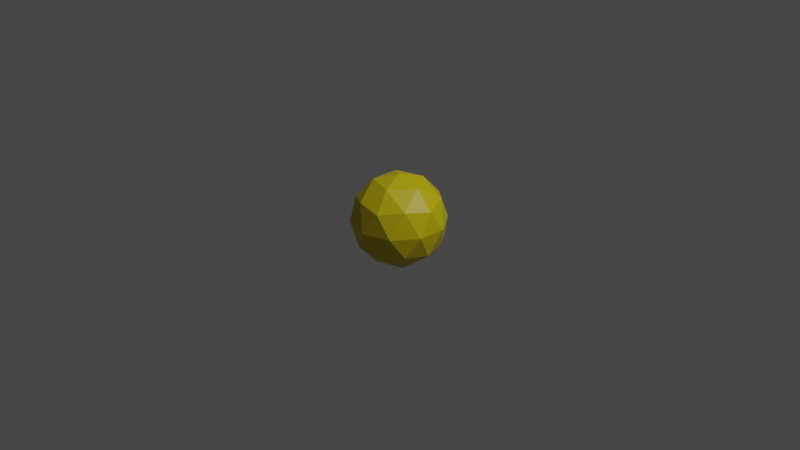 # Source: bullet.blend  (saved by Blender 3.0.42; exported with 4.5.12 LTS)
import bpy
from mathutils import Matrix  # noqa: F401  (used for matrix-valued properties, if any)

bpy.ops.wm.read_factory_settings(use_empty=True)
scene = bpy.context.scene
scene.name = 'Scene'

# ---- collections
col_collection = bpy.data.collections.new('Collection'); scene.collection.children.link(col_collection)

# ---- materials (node trees are filled in below, after node groups)
mat_material_001 = bpy.data.materials.new('Material.001')
mat_material_001.use_transparent_shadow = False

# ---- material node trees
mat_material_001.use_nodes = True; mat_material_001.node_tree.nodes.clear()
_N = mat_material_001.node_tree.nodes; _L = mat_material_001.node_tree.links
n0 = _N.new('ShaderNodeBsdfPrincipled'); n0.name = 'Principled BSDF'; n0.location = (10, 300)
n0.distribution = 'GGX'
n0.subsurface_method = 'RANDOM_WALK_SKIN'
n0.inputs[0].default_value = (0.6383, 0.5324, 0.0, 1.0)
n0.inputs[3].default_value = 1.45
n0.inputs[27].default_value = (0.0, 0.0, 0.0, 1.0)
n0.inputs[28].default_value = 1.0
n1 = _N.new('ShaderNodeOutputMaterial'); n1.name = 'Material Output'; n1.location = (300, 300)
_L.new(n0.outputs[0], n1.inputs[0])
n1.is_active_output = True

# ---- world
world_world = bpy.data.worlds.new('World'); scene.world = world_world
world_world.use_nodes = True; world_world.node_tree.nodes.clear()
_N = world_world.node_tree.nodes; _L = world_world.node_tree.links
n0 = _N.new('ShaderNodeOutputWorld'); n0.name = 'World Output'; n0.location = (300, 300)
n1 = _N.new('ShaderNodeBackground'); n1.name = 'Background'; n1.location = (10, 300)
n1.inputs[0].default_value = (0.05088, 0.05088, 0.05088, 1.0)
_L.new(n1.outputs[0], n0.inputs[0])
n0.is_active_output = True
world_world.color = (0.05088, 0.05088, 0.05088)
world_world.use_sun_shadow = False
world_world.sun_shadow_jitter_overblur = 0.0

# ---- cameras
cam_camera = bpy.data.cameras.new('Camera')
cam_camera.clip_end = 100.0
cam_camera.ortho_scale = 7.314

# ---- lights
light_light = bpy.data.lights.new('Light', 'POINT')
light_light.transmission_factor = 0.0
light_light.energy = 1000.0
light_light.shadow_soft_size = 0.1
light_light.shadow_maximum_resolution = 0.006
light_light.use_absolute_resolution = True

# ---- meshes
me_icosphere = bpy.data.meshes.new('Icosphere')
me_icosphere.from_pydata([(0.0, 0.0, -1.0), (0.7236, -0.5257, -0.4472), (-0.2764, -0.8506, -0.4472), (-0.8944, 0.0, -0.4472), (-0.2764, 0.8506, -0.4472), (0.7236, 0.5257, -0.4472), (0.2764, -0.8506, 0.4472), (-0.7236, -0.5257, 0.4472), (-0.7236, 0.5257, 0.4472), (0.2764, 0.8506, 0.4472), (0.8944, 0.0, 0.4472), (0.0, 0.0, 1.0), (-0.1625, -0.5, -0.8507), (0.4253, -0.309, -0.8507), (0.2629, -0.809, -0.5257), (0.8506, 0.0, -0.5257), (0.4253, 0.309, -0.8507), (-0.5257, 0.0, -0.8507), (-0.6882, -0.5, -0.5257), (-0.1625, 0.5, -0.8507), (-0.6882, 0.5, -0.5257), (0.2629, 0.809, -0.5257), (0.9511, -0.309, 0.0), (0.9511, 0.309, 0.0), (0.0, -1.0, 0.0), (0.5878, -0.809, 0.0), (-0.9511, -0.309, 0.0), (-0.5878, -0.809, 0.0), (-0.5878, 0.809, 0.0), (-0.9511, 0.309, 0.0), (0.5878, 0.809, 0.0), (0.0, 1.0, 0.0), (0.6882, -0.5, 0.5257), (-0.2629, -0.809, 0.5257), (-0.8506, 0.0, 0.5257), (-0.2629, 0.809, 0.5257), (0.6882, 0.5, 0.5257), (0.1625, -0.5, 0.8507), (0.5257, 0.0, 0.8507), (-0.4253, -0.309, 0.8507), (-0.4253, 0.309, 0.8507), (0.1625, 0.5, 0.8507)], [], [(0, 13, 12), (1, 13, 15), (0, 12, 17), (0, 17, 19), (0, 19, 16), (1, 15, 22), (2, 14, 24), (3, 18, 26), (4, 20, 28), (5, 21, 30), (1, 22, 25), (2, 24, 27), (3, 26, 29), (4, 28, 31), (5, 30, 23), (6, 32, 37), (7, 33, 39), (8, 34, 40), (9, 35, 41), (10, 36, 38), (38, 41, 11), (38, 36, 41), (36, 9, 41), (41, 40, 11), (41, 35, 40), (35, 8, 40), (40, 39, 11), (40, 34, 39), (34, 7, 39), (39, 37, 11), (39, 33, 37), (33, 6, 37), (37, 38, 11), (37, 32, 38), (32, 10, 38), (23, 36, 10), (23, 30, 36), (30, 9, 36), (31, 35, 9), (31, 28, 35), (28, 8, 35), (29, 34, 8), (29, 26, 34), (26, 7, 34), (27, 33, 7), (27, 24, 33), (24, 6, 33), (25, 32, 6), (25, 22, 32), (22, 10, 32), (30, 31, 9), (30, 21, 31), (21, 4, 31), (28, 29, 8), (28, 20, 29), (20, 3, 29), (26, 27, 7), (26, 18, 27), (18, 2, 27), (24, 25, 6), (24, 14, 25), (14, 1, 25), (22, 23, 10), (22, 15, 23), (15, 5, 23), (16, 21, 5), (16, 19, 21), (19, 4, 21), (19, 20, 4), (19, 17, 20), (17, 3, 20), (17, 18, 3), (17, 12, 18), (12, 2, 18), (15, 16, 5), (15, 13, 16), (13, 0, 16), (12, 14, 2), (12, 13, 14), (13, 1, 14)])
_uv = me_icosphere.uv_layers.new(name='UVMap')
_uv.uv.foreach_set('vector', [0.1818, 0.0, 0.2273, 0.07873, 0.1364, 0.07873, 0.2727, 0.1575, 0.3182, 0.07873, 0.3636, 0.1575, 0.9091, 0.0, 0.9545, 0.07873, 0.8636, 0.07873, 0.7273, 0.0, 0.7727, 0.07873, 0.6818, 0.07873, 0.5455, 0.0, 0.5909, 0.07873, 0.5, 0.07873, 0.2727, 0.1575, 0.3636, 0.1575, 0.3182, 0.2362, 0.09091, 0.1575, 0.1818, 0.1575, 0.1364, 0.2362, 0.8182, 0.1575, 0.9091, 0.1575, 0.8636, 0.2362, 0.6364, 0.1575, 0.7273, 0.1575, 0.6818, 0.2362, 0.4545, 0.1575, 0.5455, 0.1575, 0.5, 0.2362, 0.2727, 0.1575, 0.3182, 0.2362, 0.2273, 0.2362, 0.09091, 0.1575, 0.1364, 0.2362, 0.04546, 0.2362, 0.8182, 0.1575, 0.8636, 0.2362, 0.7727, 0.2362, 0.6364, 0.1575, 0.6818, 0.2362, 0.5909, 0.2362, 0.4545, 0.1575, 0.5, 0.2362, 0.4091, 0.2362, 0.1818, 0.3149, 0.2727, 0.3149, 0.2273, 0.3937, 0.0, 0.3149, 0.09091, 0.3149, 0.04546, 0.3937, 0.7273, 0.3149, 0.8182, 0.3149, 0.7727, 0.3937, 0.5455, 0.3149, 0.6364, 0.3149, 0.5909, 0.3937, 0.3636, 0.3149, 0.4545, 0.3149, 0.4091, 0.3937, 0.4091, 0.3937, 0.5, 0.3937, 0.4545, 0.4724, 0.4091, 0.3937, 0.4545, 0.3149, 0.5, 0.3937, 0.4545, 0.3149, 0.5455, 0.3149, 0.5, 0.3937, 0.5909, 0.3937, 0.6818, 0.3937, 0.6364, 0.4724, 0.5909, 0.3937, 0.6364, 0.3149, 0.6818, 0.3937, 0.6364, 0.3149, 0.7273, 0.3149, 0.6818, 0.3937, 0.7727, 0.3937, 0.8636, 0.3937, 0.8182, 0.4724, 0.7727, 0.3937, 0.8182, 0.3149, 0.8636, 0.3937, 0.8182, 0.3149, 0.9091, 0.3149, 0.8636, 0.3937, 0.04546, 0.3937, 0.1364, 0.3937, 0.09091, 0.4724, 0.04546, 0.3937, 0.09091, 0.3149, 0.1364, 0.3937, 0.09091, 0.3149, 0.1818, 0.3149, 0.1364, 0.3937, 0.2273, 0.3937, 0.3182, 0.3937, 0.2727, 0.4724, 0.2273, 0.3937, 0.2727, 0.3149, 0.3182, 0.3937, 0.2727, 0.3149, 0.3636, 0.3149, 0.3182, 0.3937, 0.4091, 0.2362, 0.4545, 0.3149, 0.3636, 0.3149, 0.4091, 0.2362, 0.5, 0.2362, 0.4545, 0.3149, 0.5, 0.2362, 0.5455, 0.3149, 0.4545, 0.3149, 0.5909, 0.2362, 0.6364, 0.3149, 0.5455, 0.3149, 0.5909, 0.2362, 0.6818, 0.2362, 0.6364, 0.3149, 0.6818, 0.2362, 0.7273, 0.3149, 0.6364, 0.3149, 0.7727, 0.2362, 0.8182, 0.3149, 0.7273, 0.3149, 0.7727, 0.2362, 0.8636, 0.2362, 0.8182, 0.3149, 0.8636, 0.2362, 0.9091, 0.3149, 0.8182, 0.3149, 0.04546, 0.2362, 0.09091, 0.3149, 0.0, 0.3149, 0.04546, 0.2362, 0.1364, 0.2362, 0.09091, 0.3149, 0.1364, 0.2362, 0.1818, 0.3149, 0.09091, 0.3149, 0.2273, 0.2362, 0.2727, 0.3149, 0.1818, 0.3149, 0.2273, 0.2362, 0.3182, 0.2362, 0.2727, 0.3149, 0.3182, 0.2362, 0.3636, 0.3149, 0.2727, 0.3149, 0.5, 0.2362, 0.5909, 0.2362, 0.5455, 0.3149, 0.5, 0.2362, 0.5455, 0.1575, 0.5909, 0.2362, 0.5455, 0.1575, 0.6364, 0.1575, 0.5909, 0.2362, 0.6818, 0.2362, 0.7727, 0.2362, 0.7273, 0.3149, 0.6818, 0.2362, 0.7273, 0.1575, 0.7727, 0.2362, 0.7273, 0.1575, 0.8182, 0.1575, 0.7727, 0.2362, 0.8636, 0.2362, 0.9545, 0.2362, 0.9091, 0.3149, 0.8636, 0.2362, 0.9091, 0.1575, 0.9545, 0.2362, 0.9091, 0.1575, 1.0, 0.1575, 0.9545, 0.2362, 0.1364, 0.2362, 0.2273, 0.2362, 0.1818, 0.3149, 0.1364, 0.2362, 0.1818, 0.1575, 0.2273, 0.2362, 0.1818, 0.1575, 0.2727, 0.1575, 0.2273, 0.2362, 0.3182, 0.2362, 0.4091, 0.2362, 0.3636, 0.3149, 0.3182, 0.2362, 0.3636, 0.1575, 0.4091, 0.2362, 0.3636, 0.1575, 0.4545, 0.1575, 0.4091, 0.2362, 0.5, 0.07873, 0.5455, 0.1575, 0.4545, 0.1575, 0.5, 0.07873, 0.5909, 0.07873, 0.5455, 0.1575, 0.5909, 0.07873, 0.6364, 0.1575, 0.5455, 0.1575, 0.6818, 0.07873, 0.7273, 0.1575, 0.6364, 0.1575, 0.6818, 0.07873, 0.7727, 0.07873, 0.7273, 0.1575, 0.7727, 0.07873, 0.8182, 0.1575, 0.7273, 0.1575, 0.8636, 0.07873, 0.9091, 0.1575, 0.8182, 0.1575, 0.8636, 0.07873, 0.9545, 0.07873, 0.9091, 0.1575, 0.9545, 0.07873, 1.0, 0.1575, 0.9091, 0.1575, 0.3636, 0.1575, 0.4091, 0.07873, 0.4545, 0.1575, 0.3636, 0.1575, 0.3182, 0.07873, 0.4091, 0.07873, 0.3182, 0.07873, 0.3636, 0.0, 0.4091, 0.07873, 0.1364, 0.07873, 0.1818, 0.1575, 0.09091, 0.1575, 0.1364, 0.07873, 0.2273, 0.07873, 0.1818, 0.1575, 0.2273, 0.07873, 0.2727, 0.1575, 0.1818, 0.1575])
me_icosphere.materials.append(mat_material_001)
me_icosphere.use_remesh_fix_poles = True
me_icosphere.use_remesh_preserve_attributes = False
me_icosphere.update()

# ---- objects
ob_light = bpy.data.objects.new('Light', light_light)
ob_camera = bpy.data.objects.new('Camera', cam_camera)
ob_icosphere = bpy.data.objects.new('Icosphere', me_icosphere)

# ---- transforms, parenting, visibility, modifiers, constraints
ob_light.location = (4.076, 1.005, 5.904)
ob_light.rotation_euler = (0.6503, 0.05522, 1.866)
ob_light.lock_rotations_4d = False
ob_light.empty_display_type = 'ARROWS'
ob_light.color = (0.0, 0.0, 0.0, 0.0)
ob_light.lineart.crease_threshold = 0.0
ob_camera.location = (7.359, -6.926, 4.958)
ob_camera.rotation_euler = (1.109, 0.0, 0.8149)
ob_camera.lock_rotations_4d = False
ob_camera.empty_display_type = 'ARROWS'
ob_camera.color = (0.0, 0.0, 0.0, 0.0)
ob_camera.display_type = 'WIRE'
ob_camera.lineart.crease_threshold = 0.0
ob_icosphere.location = (0.0, 0.0, 0.0)
ob_icosphere.scale = (0.5, 0.5, 0.5)

# ---- collection membership
col_collection.objects.link(ob_light)
col_collection.objects.link(ob_camera)
col_collection.objects.link(ob_icosphere)

# ---- scene / render settings (as saved in the file)
scene.camera = ob_camera
scene.frame_start = 1; scene.frame_end = 250; scene.frame_set(1)
scene.render.engine = 'BLENDER_EEVEE_NEXT'
scene.cycles.sampling_pattern = 'TABULATED_SOBOL'
scene.cycles.use_light_tree = False
scene.view_settings.view_transform = 'Filmic'
bpy.context.view_layer.update()

